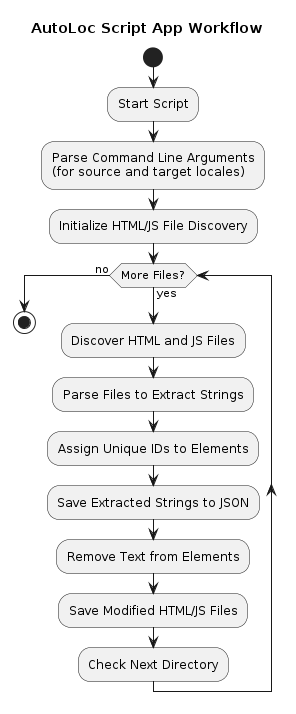

The diagram above was rendered by PlantUML. Its source (embedded in the PNG):
@startuml
title AutoLoc Script App Workflow

start
:Start Script;
:Parse Command Line Arguments\n(for source and target locales);
:Initialize HTML/JS File Discovery;

while (More Files?) is (yes)
  :Discover HTML and JS Files;
  :Parse Files to Extract Strings;
  :Assign Unique IDs to Elements;
  :Save Extracted Strings to JSON;
  :Remove Text from Elements;
  :Save Modified HTML/JS Files;
  :Check Next Directory;
endwhile (no)
stop
@enduml